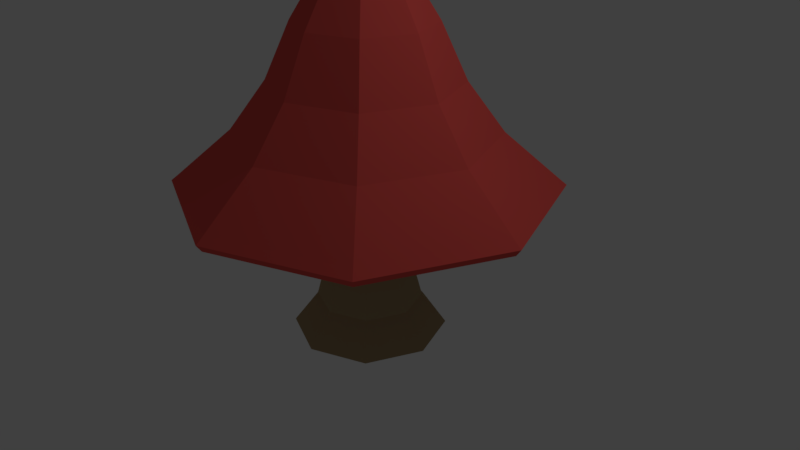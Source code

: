 # Source: Mushroom2.blend  (saved by Blender 2.78.0; exported with 4.5.12 LTS)
import bpy
from mathutils import Matrix  # noqa: F401  (used for matrix-valued properties, if any)

bpy.ops.wm.read_factory_settings(use_empty=True)
scene = bpy.context.scene
scene.name = 'Scene'

# ---- collections
col_collection_1 = bpy.data.collections.new('Collection 1'); scene.collection.children.link(col_collection_1)

# ---- materials (node trees are filled in below, after node groups)
mat_mushroom_top = bpy.data.materials.new('Mushroom_Top')
mat_mushroom_top.alpha_threshold = 0.0
mat_mushroom_top.use_transparent_shadow = False
mat_mushroom_top.diffuse_color = (0.8, 0.09279, 0.08021, 1.0)
mat_mushroom_top.roughness = 0.5
mat_mushroom_bottom = bpy.data.materials.new('Mushroom_Bottom')
mat_mushroom_bottom.alpha_threshold = 0.0
mat_mushroom_bottom.use_transparent_shadow = False
mat_mushroom_bottom.diffuse_color = (0.402, 0.3289, 0.1782, 1.0)
mat_mushroom_bottom.roughness = 0.5

# ---- material node trees

# ---- world
world_world = bpy.data.worlds.new('World'); scene.world = world_world
world_world.color = (0.05088, 0.05088, 0.05088)
world_world.use_sun_shadow = False
world_world.sun_shadow_jitter_overblur = 0.0
world_world.cycles.sampling_method = 'MANUAL'

# ---- cameras
cam_camera = bpy.data.cameras.new('Camera')
cam_camera.clip_end = 100.0
cam_camera.lens = 35.0
cam_camera.sensor_width = 32.0
cam_camera.sensor_height = 18.0
cam_camera.ortho_scale = 7.314
cam_camera.dof.focus_distance = 0.0
cam_camera.dof.aperture_fstop = 128.0

# ---- lights
light_lamp = bpy.data.lights.new('Lamp', 'POINT')
light_lamp.transmission_factor = 0.0
light_lamp.cutoff_distance = 30.0
light_lamp.energy = 100.0
light_lamp.shadow_buffer_clip_start = 1.001
light_lamp.shadow_soft_size = 0.1
light_lamp.shadow_maximum_resolution = 0.006
light_lamp.use_absolute_resolution = True

# ---- meshes
me_cylinder = bpy.data.meshes.new('Cylinder')
me_cylinder.from_pydata([(0.0, 1.0, -1.0), (-3.82e-09, 0.4873, 0.9819), (0.7071, 0.7071, -1.0), (0.3445, 0.3445, 0.9819), (1.0, -4.371e-08, -1.0), (0.4873, -1.748e-08, 0.9819), (0.7071, -0.7071, -1.0), (0.3445, -0.3445, 0.9819), (-8.742e-08, -1.0, -1.0), (-4.642e-08, -0.4873, 0.9819), (-0.7071, -0.7071, -1.0), (-0.3445, -0.3445, 0.9819), (-1.0, 1.192e-08, -1.0), (-0.4873, 9.631e-09, 0.9819), (-0.7071, 0.7071, -1.0), (-0.3445, 0.3445, 0.9819), (1.728, 1.728, 1.0), (9.016e-09, 2.444, 1.0), (2.444, -1.174e-07, 1.0), (1.728, -1.728, 1.0), (-2.046e-07, -2.444, 1.0), (-1.728, -1.728, 1.0), (-2.444, 1.86e-08, 1.0), (-1.728, 1.728, 1.0), (0.2997, 0.2997, 3.717), (-1.44e-08, 0.4238, 3.717), (0.4238, 6.776e-09, 3.717), (0.2997, -0.2997, 3.717), (-5.144e-08, -0.4238, 3.717), (-0.2997, -0.2997, 3.717), (-0.4238, 3.035e-08, 3.717), (-0.2997, 0.2997, 3.717), (-0.8425, 0.8425, 2.304), (-1.762e-08, 1.191, 2.304), (-0.8425, -0.8425, 2.304), (-1.191, 2.443e-08, 2.304), (0.8425, -0.8425, 2.304), (-1.218e-07, -1.191, 2.304), (0.8425, 0.8425, 2.304), (1.191, -4.186e-08, 2.304), (-1.159e-08, 1.654, 1.68), (-1.654, 2.174e-08, 1.68), (-1.562e-07, -1.654, 1.68), (1.654, -7.027e-08, 1.68), (-1.169, 1.169, 1.68), (-1.169, -1.169, 1.68), (1.169, -1.169, 1.68), (1.169, 1.169, 1.68), (0.08151, 0.08151, 4.013), (-1.11e-07, 0.1153, 4.013), (0.1153, 2.607e-09, 4.013), (0.08151, -0.08151, 4.013), (-1.211e-07, -0.1153, 4.013), (-0.08151, -0.08151, 4.013), (-0.1153, 9.02e-09, 4.013), (-0.08151, 0.08151, 4.013), (-0.6131, 0.6131, 3.011), (-0.6131, -0.6131, 3.011), (0.6131, -0.6131, 3.011), (0.6131, 0.6131, 3.011), (-1.241e-08, 0.867, 3.011), (-0.867, 2.693e-08, 3.011), (-8.82e-08, -0.867, 3.011), (0.867, -2.13e-08, 3.011), (-2.377, 1.026e-08, 0.9045), (-1.681, 1.681, 0.9045), (1.681, 1.681, 0.9045), (2.377, -1.22e-07, 0.9045), (-1.927e-07, -2.377, 0.9045), (-1.681, -1.681, 0.9045), (1.511e-08, 2.377, 0.9045), (1.681, -1.681, 0.9045), (5.591e-09, 2.337, 1.089), (-2.337, 1.936e-08, 1.089), (-1.988e-07, -2.337, 1.089), (2.337, -1.107e-07, 1.089), (-1.653, 1.653, 1.089), (-1.653, -1.653, 1.089), (1.653, -1.653, 1.089), (1.653, 1.653, 1.089), (-1.387e-08, 0.5358, -0.00907), (0.3789, 0.3789, -0.00907), (0.5358, -1.996e-08, -0.00907), (0.3789, -0.3789, -0.00907), (-6.071e-08, -0.5358, -0.00907), (-0.3789, -0.3789, -0.00907), (-0.5358, 9.848e-09, -0.00907), (-0.3789, 0.3789, -0.00907), (0.4828, 0.4828, -0.5793), (0.6828, -2.86e-08, -0.5793), (0.4828, -0.4828, -0.5793), (-6.927e-08, -0.6828, -0.5793), (-0.4828, -0.4828, -0.5793), (-0.6828, 9.391e-09, -0.5793), (-0.4828, 0.4828, -0.5793), (-9.576e-09, 0.6828, -0.5793), (0.01729, 0.01729, 4.063), (-1.175e-07, 0.02445, 4.063), (0.02445, 2.754e-09, 4.063), (0.01729, -0.01729, 4.063), (-1.196e-07, -0.02445, 4.063), (-0.01729, -0.01729, 4.063), (-0.02445, 4.115e-09, 4.063), (-0.01729, 0.01729, 4.063), (-2.224, 9.704e-09, 0.8608), (1.572, 1.572, 0.8608), (-1.846e-07, -2.224, 0.8608), (-1.572, 1.572, 0.8608), (2.224, -1.14e-07, 0.8608), (-1.572, -1.572, 0.8608), (9.784e-09, 2.224, 0.8608), (1.572, -1.572, 0.8608), (-1.521, 1.521, 0.9144), (-0.7177, 0.7177, 1.287), (2.151, -1.097e-07, 0.9144), (1.015, -5.165e-08, 1.287), (-1.521, -1.521, 0.9144), (-0.7177, -0.7177, 1.287), (5.744e-09, 2.151, 0.9144), (-3.432e-08, 1.015, 1.287), (1.521, -1.521, 0.9144), (0.7177, -0.7177, 1.287), (-1.015, 4.826e-09, 1.287), (0.7177, 0.7177, 1.287), (-1.231e-07, -1.015, 1.287), (-2.151, 9.914e-09, 0.9144), (1.521, 1.521, 0.9144), (-1.823e-07, -2.151, 0.9144)], [], [(80, 1, 3, 81), (81, 3, 5, 82), (82, 5, 7, 83), (83, 7, 9, 84), (84, 9, 11, 85), (85, 11, 13, 86), (65, 64, 22, 23), (86, 13, 15, 87), (87, 15, 1, 80), (0, 2, 4, 6, 8, 10, 12, 14), (60, 56, 31, 25), (67, 66, 16, 18), (69, 68, 20, 21), (70, 65, 23, 17), (66, 70, 17, 16), (71, 67, 18, 19), (64, 69, 21, 22), (68, 71, 19, 20), (27, 26, 50, 51), (61, 57, 29, 30), (62, 58, 27, 28), (63, 59, 24, 26), (56, 61, 30, 31), (57, 62, 28, 29), (58, 63, 26, 27), (59, 60, 25, 24), (47, 40, 33, 38), (46, 43, 39, 36), (45, 42, 37, 34), (44, 41, 35, 32), (43, 47, 38, 39), (42, 46, 36, 37), (41, 45, 34, 35), (40, 44, 32, 33), (72, 76, 44, 40), (73, 77, 45, 41), (74, 78, 46, 42), (75, 79, 47, 43), (76, 73, 41, 44), (77, 74, 42, 45), (78, 75, 43, 46), (79, 72, 40, 47), (49, 55, 103, 97), (24, 25, 49, 48), (25, 31, 55, 49), (30, 29, 53, 54), (28, 27, 51, 52), (26, 24, 48, 50), (31, 30, 54, 55), (29, 28, 52, 53), (38, 33, 60, 59), (36, 39, 63, 58), (34, 37, 62, 57), (32, 35, 61, 56), (39, 38, 59, 63), (37, 36, 58, 62), (35, 34, 57, 61), (33, 32, 56, 60), (106, 111, 71, 68), (104, 109, 69, 64), (111, 108, 67, 71), (105, 110, 70, 66), (110, 107, 65, 70), (109, 106, 68, 69), (108, 105, 66, 67), (107, 104, 64, 65), (16, 17, 72, 79), (19, 18, 75, 78), (21, 20, 74, 77), (23, 22, 73, 76), (18, 16, 79, 75), (20, 19, 78, 74), (22, 21, 77, 73), (17, 23, 76, 72), (1, 119, 123, 3), (15, 113, 119, 1), (13, 122, 113, 15), (11, 117, 122, 13), (9, 124, 117, 11), (7, 121, 124, 9), (5, 115, 121, 7), (3, 123, 115, 5), (94, 87, 80, 95), (93, 86, 87, 94), (92, 85, 86, 93), (91, 84, 85, 92), (90, 83, 84, 91), (89, 82, 83, 90), (88, 81, 82, 89), (95, 80, 81, 88), (0, 95, 88, 2), (2, 88, 89, 4), (4, 89, 90, 6), (6, 90, 91, 8), (8, 91, 92, 10), (10, 92, 93, 12), (12, 93, 94, 14), (14, 94, 95, 0), (96, 97, 103, 102, 101, 100, 99, 98), (54, 53, 101, 102), (52, 51, 99, 100), (50, 48, 96, 98), (55, 54, 102, 103), (53, 52, 100, 101), (51, 50, 98, 99), (48, 49, 97, 96), (106, 109, 116, 127), (105, 108, 114, 126), (104, 107, 112, 125), (111, 106, 127, 120), (113, 122, 125, 112), (115, 123, 126, 114), (117, 124, 127, 116), (119, 113, 112, 118), (123, 119, 118, 126), (121, 115, 114, 120), (122, 117, 116, 125), (124, 121, 120, 127), (107, 110, 118, 112), (110, 105, 126, 118), (108, 111, 120, 114), (109, 104, 125, 116)])
me_cylinder.polygons.foreach_set('material_index', [1, 1, 1, 1, 1, 1, 0, 1, 1, 1, 0, 0, 0, 0, 0, 0, 0, 0, 0, 0, 0, 0, 0, 0, 0, 0, 0, 0, 0, 0, 0, 0, 0, 0, 0, 0, 0, 0, 0, 0, 0, 0, 0, 0, 0, 0, 0, 0, 0, 0, 0, 0, 0, 0, 0, 0, 0, 0, 0, 0, 0, 0, 0, 0, 0, 0, 0, 0, 0, 0, 0, 0, 0, 0, 1, 1, 1, 1, 1, 1, 1, 1, 1, 1, 1, 1, 1, 1, 1, 1, 1, 1, 1, 1, 1, 1, 1, 1, 0, 0, 0, 0, 0, 0, 0, 0, 0, 0, 0, 0, 0, 0, 0, 0, 0, 0, 0, 0, 0, 0, 0, 0])
_uv = me_cylinder.uv_layers.new(name='UVMap')
_uv.uv.foreach_set('vector', [0.3809, 0.8032, 0.3676, 0.8941, 0.3396, 0.9, 0.35, 0.8097, 0.4219, 0.5871, 0.4049, 0.6774, 0.3676, 0.6715, 0.3809, 0.5806, 0.3809, 0.5806, 0.3676, 0.6715, 0.3396, 0.6774, 0.35, 0.5871, 0.8876, 0.1006, 0.8895, 0.008887, 0.9273, 0.008887, 0.9292, 0.1006, 0.9451, 0.9004, 0.9406, 0.9911, 0.9138, 0.9809, 0.9157, 0.8892, 0.9157, 0.8892, 0.9138, 0.9809, 0.8761, 0.9809, 0.8742, 0.8892, 0.01538, 0.3217, 0.1458, 0.4487, 0.1432, 0.4548, 0.009121, 0.3242, 0.8742, 0.8892, 0.8761, 0.9809, 0.8493, 0.9911, 0.8448, 0.9004, 0.4219, 0.8097, 0.4049, 0.9, 0.3676, 0.8941, 0.3809, 0.8032, 0.485, 0.8372, 0.5398, 0.7837, 0.6174, 0.7837, 0.6723, 0.8372, 0.6723, 0.9128, 0.6174, 0.9662, 0.5398, 0.9662, 0.485, 0.9128, 0.7281, 0.5181, 0.6718, 0.4822, 0.7311, 0.4244, 0.7586, 0.4419, 0.1614, 0.8257, 0.009121, 0.7244, 0.01062, 0.7177, 0.1671, 0.8219, 0.3301, 0.4487, 0.4605, 0.3217, 0.4668, 0.3242, 0.3327, 0.4548, 0.6393, 0.7547, 0.485, 0.6564, 0.4864, 0.6497, 0.645, 0.7508, 0.1458, 0.01499, 0.01538, 0.142, 0.009121, 0.1395, 0.1432, 0.008887, 0.4605, 0.142, 0.3301, 0.01499, 0.3327, 0.008887, 0.4668, 0.1395, 0.5533, 0.1185, 0.7076, 0.02019, 0.7133, 0.02407, 0.5547, 0.1251, 0.9883, 0.7648, 0.8039, 0.7648, 0.8013, 0.7585, 0.9909, 0.7585, 0.8797, 0.4394, 0.8564, 0.4305, 0.8853, 0.399, 0.8916, 0.4014, 0.7401, 0.2926, 0.7964, 0.2568, 0.827, 0.333, 0.7994, 0.3505, 0.9297, 0.5194, 0.8625, 0.5194, 0.8797, 0.4394, 0.9125, 0.4394, 0.255, 0.5909, 0.1995, 0.554, 0.2601, 0.4973, 0.2872, 0.5154, 0.7105, 0.3332, 0.7401, 0.2926, 0.7994, 0.3505, 0.785, 0.3703, 0.7964, 0.2568, 0.8464, 0.2467, 0.8514, 0.328, 0.827, 0.333, 0.8625, 0.5194, 0.8149, 0.5012, 0.8564, 0.4305, 0.8797, 0.4394, 0.7781, 0.5282, 0.7281, 0.5181, 0.7586, 0.4419, 0.7831, 0.4469, 0.7653, 0.6784, 0.6699, 0.6591, 0.696, 0.5882, 0.7648, 0.6022, 0.2889, 0.752, 0.194, 0.7308, 0.2216, 0.6604, 0.29, 0.6757, 0.7382, 0.1157, 0.8337, 0.09642, 0.8331, 0.1727, 0.7644, 0.1866, 0.5744, 0.2615, 0.6309, 0.1841, 0.687, 0.2359, 0.6463, 0.2916, 0.194, 0.7308, 0.08803, 0.6603, 0.1452, 0.6096, 0.2216, 0.6604, 0.9602, 0.6685, 0.832, 0.6685, 0.8499, 0.5952, 0.9423, 0.5952, 0.6309, 0.1841, 0.7382, 0.1157, 0.7644, 0.1866, 0.687, 0.2359, 0.6699, 0.6591, 0.5625, 0.5907, 0.6187, 0.539, 0.696, 0.5882, 0.6482, 0.7387, 0.4965, 0.642, 0.5625, 0.5907, 0.6699, 0.6591, 0.5648, 0.1329, 0.7166, 0.0362, 0.7382, 0.1157, 0.6309, 0.1841, 0.9868, 0.7466, 0.8054, 0.7466, 0.832, 0.6685, 0.9602, 0.6685, 0.1706, 0.8099, 0.02089, 0.7102, 0.08803, 0.6603, 0.194, 0.7308, 0.485, 0.2422, 0.5648, 0.1329, 0.6309, 0.1841, 0.5744, 0.2615, 0.7166, 0.0362, 0.8514, 0.008887, 0.8337, 0.09642, 0.7382, 0.1157, 0.3048, 0.8399, 0.1706, 0.8099, 0.194, 0.7308, 0.2889, 0.752, 0.7831, 0.766, 0.6482, 0.7387, 0.6699, 0.6591, 0.7653, 0.6784, 0.8849, 0.2461, 0.876, 0.2461, 0.8795, 0.2378, 0.8814, 0.2378, 0.7831, 0.4469, 0.7586, 0.4419, 0.7699, 0.4038, 0.7766, 0.4051, 0.7586, 0.4419, 0.7311, 0.4244, 0.7624, 0.399, 0.7699, 0.4038, 0.7994, 0.3505, 0.827, 0.333, 0.8382, 0.3711, 0.8307, 0.3758, 0.9125, 0.4394, 0.8797, 0.4394, 0.8916, 0.4014, 0.9006, 0.4014, 0.2872, 0.5154, 0.2601, 0.4973, 0.2919, 0.4726, 0.2993, 0.4775, 0.785, 0.3703, 0.7994, 0.3505, 0.8307, 0.3758, 0.8268, 0.3812, 0.827, 0.333, 0.8514, 0.328, 0.8449, 0.3697, 0.8382, 0.3711, 0.7648, 0.6022, 0.696, 0.5882, 0.7281, 0.5181, 0.7781, 0.5282, 0.29, 0.6757, 0.2216, 0.6604, 0.255, 0.5909, 0.3048, 0.602, 0.7644, 0.1866, 0.8331, 0.1727, 0.8464, 0.2467, 0.7964, 0.2568, 0.6463, 0.2916, 0.687, 0.2359, 0.7401, 0.2926, 0.7105, 0.3332, 0.2216, 0.6604, 0.1452, 0.6096, 0.1995, 0.554, 0.255, 0.5909, 0.9423, 0.5952, 0.8499, 0.5952, 0.8625, 0.5194, 0.9297, 0.5194, 0.687, 0.2359, 0.7644, 0.1866, 0.7964, 0.2568, 0.7401, 0.2926, 0.696, 0.5882, 0.6187, 0.539, 0.6718, 0.4822, 0.7281, 0.5181, 0.4462, 0.3159, 0.4462, 0.1478, 0.4605, 0.142, 0.4605, 0.3217, 0.1517, 0.4347, 0.3242, 0.4347, 0.3301, 0.4487, 0.1458, 0.4487, 0.4462, 0.1478, 0.3242, 0.02896, 0.3301, 0.01499, 0.4605, 0.142, 0.1517, 0.02896, 0.02972, 0.1478, 0.01538, 0.142, 0.1458, 0.01499, 0.02972, 0.1478, 0.02972, 0.3159, 0.01538, 0.3217, 0.01538, 0.142, 0.3242, 0.4347, 0.4462, 0.3159, 0.4605, 0.3217, 0.3301, 0.4487, 0.3242, 0.02896, 0.1517, 0.02896, 0.1458, 0.01499, 0.3301, 0.01499, 0.02972, 0.3159, 0.1517, 0.4347, 0.1458, 0.4487, 0.01538, 0.3217, 0.7287, 0.7837, 0.7287, 0.9684, 0.7187, 0.9644, 0.7187, 0.7878, 0.6905, 0.9684, 0.6905, 0.7837, 0.7005, 0.7878, 0.7005, 0.9644, 0.9754, 0.008887, 0.9754, 0.1936, 0.9654, 0.1896, 0.9654, 0.01291, 0.7569, 0.7837, 0.7569, 0.9684, 0.7469, 0.9644, 0.7469, 0.7878, 0.1671, 0.8219, 0.01062, 0.7177, 0.02089, 0.7102, 0.1706, 0.8099, 0.9909, 0.7585, 0.8013, 0.7585, 0.8054, 0.7466, 0.9868, 0.7466, 0.5547, 0.1251, 0.7133, 0.02407, 0.7166, 0.0362, 0.5648, 0.1329, 0.645, 0.7508, 0.4864, 0.6497, 0.4965, 0.642, 0.6482, 0.7387, 0.1923, 0.2134, 0.1429, 0.1935, 0.1986, 0.1392, 0.219, 0.1874, 0.1923, 0.2503, 0.1429, 0.2702, 0.1429, 0.1935, 0.1923, 0.2134, 0.219, 0.2763, 0.1986, 0.3244, 0.1429, 0.2702, 0.1923, 0.2503, 0.2568, 0.2763, 0.2773, 0.3244, 0.1986, 0.3244, 0.219, 0.2763, 0.2836, 0.2503, 0.333, 0.2702, 0.2773, 0.3244, 0.2568, 0.2763, 0.2836, 0.2134, 0.333, 0.1935, 0.333, 0.2702, 0.2836, 0.2503, 0.2568, 0.1874, 0.2773, 0.1392, 0.333, 0.1935, 0.2836, 0.2134, 0.219, 0.1874, 0.1986, 0.1392, 0.2773, 0.1392, 0.2568, 0.1874, 0.4369, 0.7543, 0.4219, 0.8097, 0.3809, 0.8032, 0.3847, 0.746, 0.8685, 0.8321, 0.8742, 0.8892, 0.8448, 0.9004, 0.831, 0.8464, 0.9214, 0.8321, 0.9157, 0.8892, 0.8742, 0.8892, 0.8685, 0.8321, 0.9589, 0.8464, 0.9451, 0.9004, 0.9157, 0.8892, 0.9214, 0.8321, 0.8819, 0.1577, 0.8876, 0.1006, 0.9292, 0.1006, 0.9349, 0.1577, 0.3847, 0.5234, 0.3809, 0.5806, 0.35, 0.5871, 0.3453, 0.5317, 0.4369, 0.5317, 0.4219, 0.5871, 0.3809, 0.5806, 0.3847, 0.5234, 0.3847, 0.746, 0.3809, 0.8032, 0.35, 0.8097, 0.3453, 0.7543, 0.3807, 0.6952, 0.3847, 0.746, 0.3453, 0.7543, 0.3231, 0.7073, 0.4572, 0.4847, 0.4369, 0.5317, 0.3847, 0.5234, 0.3807, 0.4726, 0.3807, 0.4726, 0.3847, 0.5234, 0.3453, 0.5317, 0.3231, 0.4847, 0.8696, 0.2072, 0.8819, 0.1577, 0.9349, 0.1577, 0.9472, 0.2072, 0.9886, 0.8035, 0.9589, 0.8464, 0.9214, 0.8321, 0.9337, 0.7825, 0.9337, 0.7825, 0.9214, 0.8321, 0.8685, 0.8321, 0.8562, 0.7825, 0.8562, 0.7825, 0.8685, 0.8321, 0.831, 0.8464, 0.8013, 0.8035, 0.4572, 0.7073, 0.4369, 0.7543, 0.3847, 0.746, 0.3807, 0.6952, 0.8827, 0.2365, 0.8814, 0.2378, 0.8795, 0.2378, 0.8781, 0.2365, 0.8781, 0.2346, 0.8795, 0.2333, 0.8814, 0.2333, 0.8827, 0.2346, 0.8696, 0.2399, 0.8696, 0.2312, 0.8781, 0.2346, 0.8781, 0.2365, 0.876, 0.225, 0.8849, 0.225, 0.8814, 0.2333, 0.8795, 0.2333, 0.8912, 0.2312, 0.8912, 0.2399, 0.8827, 0.2365, 0.8827, 0.2346, 0.876, 0.2461, 0.8696, 0.2399, 0.8781, 0.2365, 0.8795, 0.2378, 0.8696, 0.2312, 0.876, 0.225, 0.8795, 0.2333, 0.8781, 0.2346, 0.8849, 0.225, 0.8912, 0.2312, 0.8827, 0.2346, 0.8814, 0.2333, 0.8912, 0.2399, 0.8849, 0.2461, 0.8814, 0.2378, 0.8827, 0.2365, 0.4462, 0.3159, 0.3242, 0.4347, 0.3213, 0.428, 0.4393, 0.3131, 0.1517, 0.02896, 0.3242, 0.02896, 0.3213, 0.03563, 0.1545, 0.03563, 0.1517, 0.4347, 0.02972, 0.3159, 0.03657, 0.3131, 0.1545, 0.428, 0.4462, 0.1478, 0.4462, 0.3159, 0.4393, 0.3131, 0.4393, 0.1506, 0.1429, 0.2702, 0.1986, 0.3244, 0.1545, 0.428, 0.03657, 0.3131, 0.2773, 0.1392, 0.1986, 0.1392, 0.1545, 0.03563, 0.3213, 0.03563, 0.2773, 0.3244, 0.333, 0.2702, 0.4393, 0.3131, 0.3213, 0.428, 0.1429, 0.1935, 0.1429, 0.2702, 0.03657, 0.3131, 0.03657, 0.1506, 0.1986, 0.1392, 0.1429, 0.1935, 0.03657, 0.1506, 0.1545, 0.03563, 0.333, 0.1935, 0.2773, 0.1392, 0.3213, 0.03563, 0.4393, 0.1506, 0.1986, 0.3244, 0.2773, 0.3244, 0.3213, 0.428, 0.1545, 0.428, 0.333, 0.2702, 0.333, 0.1935, 0.4393, 0.1506, 0.4393, 0.3131, 0.02972, 0.3159, 0.02972, 0.1478, 0.03657, 0.1506, 0.03657, 0.3131, 0.02972, 0.1478, 0.1517, 0.02896, 0.1545, 0.03563, 0.03657, 0.1506, 0.3242, 0.02896, 0.4462, 0.1478, 0.4393, 0.1506, 0.3213, 0.03563, 0.3242, 0.4347, 0.1517, 0.4347, 0.1545, 0.428, 0.3213, 0.428])
me_cylinder.materials.append(mat_mushroom_top)
me_cylinder.materials.append(mat_mushroom_bottom)
me_cylinder.use_remesh_preserve_volume = False
me_cylinder.use_remesh_preserve_attributes = False
me_cylinder.use_mirror_vertex_groups = False
me_cylinder.update()

# ---- objects
ob_cylinder = bpy.data.objects.new('Cylinder', me_cylinder)
ob_lamp = bpy.data.objects.new('Lamp', light_lamp)
ob_camera = bpy.data.objects.new('Camera', cam_camera)

# ---- transforms, parenting, visibility, modifiers, constraints
ob_cylinder.location = (0.0, 0.0, 0.0)
ob_cylinder.lineart.crease_threshold = 0.0
ob_lamp.location = (4.076, 1.005, 5.904)
ob_lamp.rotation_euler = (0.6503, 0.05522, 1.866)
ob_lamp.lock_rotations_4d = False
ob_lamp.empty_display_type = 'ARROWS'
ob_lamp.color = (0.0, 0.0, 0.0, 0.0)
ob_lamp.lineart.crease_threshold = 0.0
ob_camera.location = (7.481, -6.508, 5.344)
ob_camera.rotation_euler = (1.109, 0.0, 0.8149)
ob_camera.lock_rotations_4d = False
ob_camera.empty_display_type = 'ARROWS'
ob_camera.color = (0.0, 0.0, 0.0, 0.0)
ob_camera.display_type = 'WIRE'
ob_camera.lineart.crease_threshold = 0.0

# ---- collection membership
col_collection_1.objects.link(ob_cylinder)
col_collection_1.objects.link(ob_lamp)
col_collection_1.objects.link(ob_camera)

# ---- scene / render settings (as saved in the file)
scene.camera = ob_camera
scene.frame_start = 1; scene.frame_end = 250; scene.frame_set(1)
scene.render.engine = 'BLENDER_EEVEE_NEXT'
scene.render.resolution_percentage = 50
scene.render.dither_intensity = 0.0
scene.cycles.use_denoising = False
scene.cycles.samples = 128
scene.cycles.sampling_pattern = 'TABULATED_SOBOL'
scene.cycles.light_sampling_threshold = 0.0
scene.cycles.use_adaptive_sampling = False
scene.cycles.use_light_tree = False
scene.cycles.blur_glossy = 0.0
scene.cycles.sample_clamp_indirect = 0.0
scene.view_settings.view_transform = 'Standard'
bpy.context.view_layer.update()
